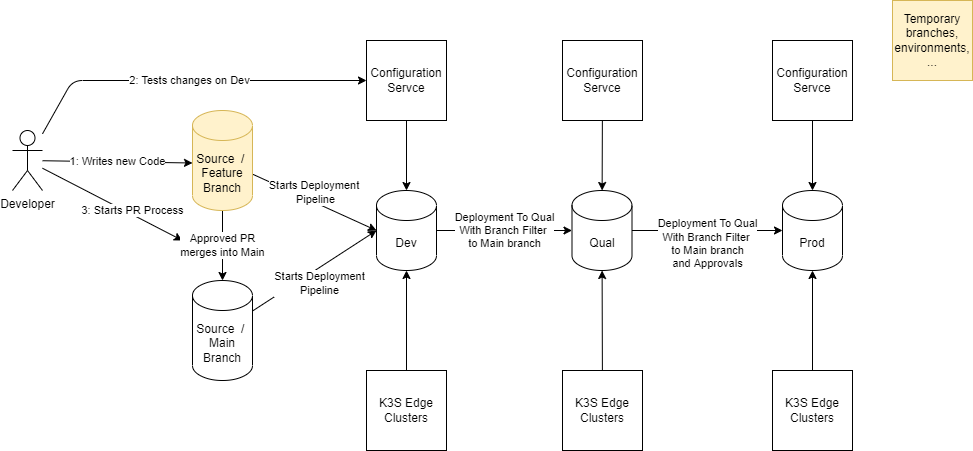

The diagram above was exported from draw.io. Its source (the exported page's mxGraphModel, read from the mxfile embedded in the PNG):
<mxGraphModel dx="866" dy="1575" grid="1" gridSize="10" guides="1" tooltips="1" connect="1" arrows="1" fold="1" page="1" pageScale="1" pageWidth="827" pageHeight="583" math="0" shadow="0">
  <root>
    <mxCell id="0" />
    <mxCell id="1" parent="0" />
    <mxCell id="38" value="Deployment To Qual&lt;br&gt;With Branch Filter&amp;nbsp;&lt;br&gt;to Main branch" style="edgeStyle=none;html=1;" parent="1" source="16" target="17" edge="1">
      <mxGeometry relative="1" as="geometry" />
    </mxCell>
    <mxCell id="16" value="Dev" style="shape=cylinder3;whiteSpace=wrap;html=1;boundedLbl=1;backgroundOutline=1;size=15;" parent="1" vertex="1">
      <mxGeometry x="384" y="170" width="60" height="80" as="geometry" />
    </mxCell>
    <mxCell id="37" value="&lt;br&gt;&lt;br&gt;&lt;span style=&quot;color: rgb(0 , 0 , 0) ; font-family: &amp;#34;helvetica&amp;#34; ; font-size: 11px ; font-style: normal ; font-weight: 400 ; letter-spacing: normal ; text-align: center ; text-indent: 0px ; text-transform: none ; word-spacing: 0px ; background-color: rgb(255 , 255 , 255) ; display: inline ; float: none&quot;&gt;Deployment To Qual&lt;/span&gt;&lt;br style=&quot;color: rgb(0 , 0 , 0) ; font-family: &amp;#34;helvetica&amp;#34; ; font-size: 11px ; font-style: normal ; font-weight: 400 ; letter-spacing: normal ; text-align: center ; text-indent: 0px ; text-transform: none ; word-spacing: 0px&quot;&gt;&lt;span style=&quot;color: rgb(0 , 0 , 0) ; font-family: &amp;#34;helvetica&amp;#34; ; font-size: 11px ; font-style: normal ; font-weight: 400 ; letter-spacing: normal ; text-align: center ; text-indent: 0px ; text-transform: none ; word-spacing: 0px ; background-color: rgb(255 , 255 , 255) ; display: inline ; float: none&quot;&gt;With Branch Filter&amp;nbsp;&lt;/span&gt;&lt;br style=&quot;color: rgb(0 , 0 , 0) ; font-family: &amp;#34;helvetica&amp;#34; ; font-size: 11px ; font-style: normal ; font-weight: 400 ; letter-spacing: normal ; text-align: center ; text-indent: 0px ; text-transform: none ; word-spacing: 0px&quot;&gt;&lt;span style=&quot;color: rgb(0 , 0 , 0) ; font-family: &amp;#34;helvetica&amp;#34; ; font-size: 11px ; font-style: normal ; font-weight: 400 ; letter-spacing: normal ; text-align: center ; text-indent: 0px ; text-transform: none ; word-spacing: 0px ; background-color: rgb(255 , 255 , 255) ; display: inline ; float: none&quot;&gt;to Main branch&lt;br&gt;&lt;/span&gt;and Approvals&lt;br&gt;" style="edgeStyle=none;html=1;" parent="1" source="17" target="18" edge="1">
      <mxGeometry relative="1" as="geometry" />
    </mxCell>
    <mxCell id="17" value="Qual" style="shape=cylinder3;whiteSpace=wrap;html=1;boundedLbl=1;backgroundOutline=1;size=15;" parent="1" vertex="1">
      <mxGeometry x="579.5" y="170" width="60" height="80" as="geometry" />
    </mxCell>
    <mxCell id="18" value="Prod" style="shape=cylinder3;whiteSpace=wrap;html=1;boundedLbl=1;backgroundOutline=1;size=15;" parent="1" vertex="1">
      <mxGeometry x="790" y="170" width="60" height="80" as="geometry" />
    </mxCell>
    <mxCell id="26" value="" style="edgeStyle=none;html=1;" parent="1" source="19" target="16" edge="1">
      <mxGeometry relative="1" as="geometry" />
    </mxCell>
    <mxCell id="19" value="K3S Edge Clusters" style="rounded=0;whiteSpace=wrap;html=1;" parent="1" vertex="1">
      <mxGeometry x="374" y="350" width="80" height="80" as="geometry" />
    </mxCell>
    <mxCell id="27" value="" style="edgeStyle=none;html=1;" parent="1" source="21" target="16" edge="1">
      <mxGeometry relative="1" as="geometry" />
    </mxCell>
    <mxCell id="21" value="Configuration Servce" style="whiteSpace=wrap;html=1;aspect=fixed;" parent="1" vertex="1">
      <mxGeometry x="374" y="20" width="80" height="80" as="geometry" />
    </mxCell>
    <mxCell id="25" value="1: Writes new Code" style="edgeStyle=none;html=1;entryX=0;entryY=0;entryDx=0;entryDy=52.5;entryPerimeter=0;" parent="1" source="23" target="39" edge="1">
      <mxGeometry relative="1" as="geometry">
        <mxPoint x="70" y="170" as="targetPoint" />
      </mxGeometry>
    </mxCell>
    <mxCell id="49" value="3: Starts PR Process" style="edgeStyle=none;html=1;" parent="1" source="23" edge="1">
      <mxGeometry x="0.2613" y="4" relative="1" as="geometry">
        <mxPoint x="190" y="220" as="targetPoint" />
        <mxPoint as="offset" />
      </mxGeometry>
    </mxCell>
    <mxCell id="51" value="2: Tests changes on Dev" style="edgeStyle=none;html=1;entryX=0;entryY=0.5;entryDx=0;entryDy=0;" parent="1" source="23" target="21" edge="1">
      <mxGeometry relative="1" as="geometry">
        <Array as="points">
          <mxPoint x="80" y="60" />
        </Array>
      </mxGeometry>
    </mxCell>
    <mxCell id="23" value="Developer" style="shape=umlActor;verticalLabelPosition=bottom;verticalAlign=top;html=1;outlineConnect=0;" parent="1" vertex="1">
      <mxGeometry x="20" y="110" width="30" height="60" as="geometry" />
    </mxCell>
    <mxCell id="34" value="" style="edgeStyle=none;html=1;" parent="1" source="28" target="17" edge="1">
      <mxGeometry relative="1" as="geometry" />
    </mxCell>
    <mxCell id="28" value="K3S Edge Clusters" style="rounded=0;whiteSpace=wrap;html=1;" parent="1" vertex="1">
      <mxGeometry x="570" y="350" width="80" height="80" as="geometry" />
    </mxCell>
    <mxCell id="32" value="" style="edgeStyle=none;html=1;" parent="1" source="29" target="17" edge="1">
      <mxGeometry relative="1" as="geometry" />
    </mxCell>
    <mxCell id="29" value="Configuration Servce" style="whiteSpace=wrap;html=1;aspect=fixed;" parent="1" vertex="1">
      <mxGeometry x="570" y="20" width="80" height="80" as="geometry" />
    </mxCell>
    <mxCell id="35" value="" style="edgeStyle=none;html=1;" parent="1" source="30" target="18" edge="1">
      <mxGeometry relative="1" as="geometry" />
    </mxCell>
    <mxCell id="30" value="K3S Edge Clusters" style="rounded=0;whiteSpace=wrap;html=1;" parent="1" vertex="1">
      <mxGeometry x="780" y="350" width="80" height="80" as="geometry" />
    </mxCell>
    <mxCell id="33" value="" style="edgeStyle=none;html=1;" parent="1" source="31" target="18" edge="1">
      <mxGeometry relative="1" as="geometry" />
    </mxCell>
    <mxCell id="31" value="Configuration Servce" style="whiteSpace=wrap;html=1;aspect=fixed;" parent="1" vertex="1">
      <mxGeometry x="780" y="20" width="80" height="80" as="geometry" />
    </mxCell>
    <mxCell id="40" style="edgeStyle=none;html=1;entryX=0;entryY=0.5;entryDx=0;entryDy=0;entryPerimeter=0;" parent="1" source="39" target="16" edge="1">
      <mxGeometry relative="1" as="geometry" />
    </mxCell>
    <mxCell id="45" value="Starts Deployment &lt;br&gt;Pipeline" style="edgeLabel;html=1;align=center;verticalAlign=middle;resizable=0;points=[];" parent="40" vertex="1" connectable="0">
      <mxGeometry x="-0.3442" y="3" relative="1" as="geometry">
        <mxPoint x="20" y="2" as="offset" />
      </mxGeometry>
    </mxCell>
    <mxCell id="46" value="Approved PR&lt;br&gt;merges into Main" style="edgeStyle=none;html=1;" parent="1" source="39" target="43" edge="1">
      <mxGeometry relative="1" as="geometry" />
    </mxCell>
    <mxCell id="39" value="Source&amp;nbsp; /&amp;nbsp;&lt;br&gt;Feature Branch" style="shape=cylinder3;whiteSpace=wrap;html=1;boundedLbl=1;backgroundOutline=1;size=15;fillColor=#fff2cc;strokeColor=#d6b656;" parent="1" vertex="1">
      <mxGeometry x="200" y="90" width="60" height="100" as="geometry" />
    </mxCell>
    <mxCell id="44" style="edgeStyle=none;html=1;entryX=0;entryY=0.5;entryDx=0;entryDy=0;entryPerimeter=0;" parent="1" source="43" target="16" edge="1">
      <mxGeometry relative="1" as="geometry" />
    </mxCell>
    <mxCell id="50" value="Starts Deployment&lt;br&gt;Pipeline" style="edgeLabel;html=1;align=center;verticalAlign=middle;resizable=0;points=[];" parent="44" vertex="1" connectable="0">
      <mxGeometry x="-0.1845" y="1" relative="1" as="geometry">
        <mxPoint x="17" y="5" as="offset" />
      </mxGeometry>
    </mxCell>
    <mxCell id="43" value="Source&amp;nbsp; /&amp;nbsp;&lt;br&gt;Main Branch" style="shape=cylinder3;whiteSpace=wrap;html=1;boundedLbl=1;backgroundOutline=1;size=15;" parent="1" vertex="1">
      <mxGeometry x="200" y="260" width="60" height="100" as="geometry" />
    </mxCell>
    <mxCell id="52" value="Temporary branches, environments, ..." style="rounded=0;whiteSpace=wrap;html=1;fillColor=#fff2cc;strokeColor=#d6b656;" parent="1" vertex="1">
      <mxGeometry x="900" y="-20" width="80" height="80" as="geometry" />
    </mxCell>
  </root>
</mxGraphModel>